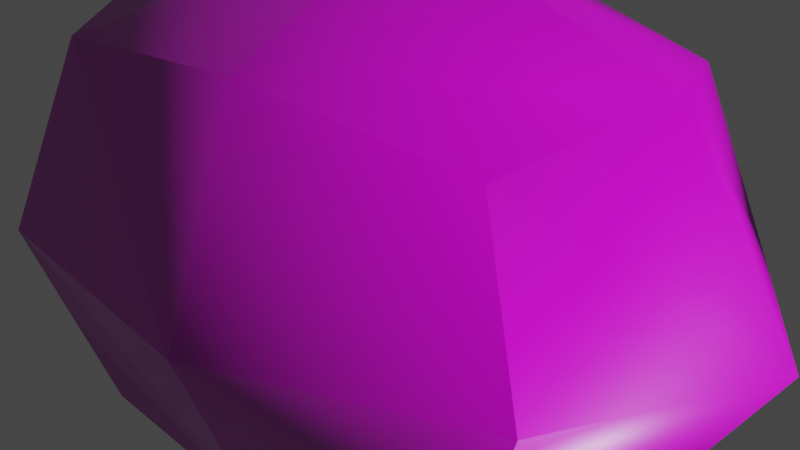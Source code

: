 # Source: rock8.blend  (saved by Blender 3.4.6; exported with 4.5.12 LTS)
import bpy
from mathutils import Matrix  # noqa: F401  (used for matrix-valued properties, if any)

bpy.ops.wm.read_factory_settings(use_empty=True)
scene = bpy.context.scene
scene.name = 'Scene'

# ---- collections
col_collection = bpy.data.collections.new('Collection'); scene.collection.children.link(col_collection)

# ---- images (referenced by path relative to the original .blend; pixels are not part of the script)
import os
ASSET_DIR = os.environ.get("B2B_ASSET_DIR", "")  # directory of the original .blend (textures are referenced by path, not embedded)
HERE = os.path.dirname(os.path.abspath(__file__))  # packed textures are extracted next to this script under _unpacked/

def load_image(name, relpath, width, height, colorspace="sRGB"):
    """Load a texture the original file referenced (path relative to the .blend, or extracted next to this script)."""
    p = next((c for c in (os.path.join(HERE, relpath), os.path.join(ASSET_DIR, relpath)) if relpath and os.path.exists(c)), "")
    if p:
        img = bpy.data.images.load(p, check_existing=True)
        img.name = name
    else:  # same state as the original file: an image datablock whose file is absent (Cycles renders it pink)
        img = bpy.data.images.new(name, width, height)
        img.source = "FILE"
        img.filepath = "//" + (relpath or name)
    img.colorspace_settings.name = colorspace
    return img
img_20230223_142356_jpg = load_image('20230223_142356.jpg', '20230223_142356.jpg', 1024, 1024, 'sRGB')
img_texture5_jpg = load_image('texture5.jpg', 'texture5.jpg', 1024, 1024, 'sRGB')

# ---- materials (node trees are filled in below, after node groups)
mat_material = bpy.data.materials.new('Material')
mat_material.use_transparent_shadow = False

# ---- material node trees
mat_material.use_nodes = True; mat_material.node_tree.nodes.clear()
_N = mat_material.node_tree.nodes; _L = mat_material.node_tree.links
n0 = _N.new('ShaderNodeOutputMaterial'); n0.name = 'Material Output'; n0.location = (355, 137)
n1 = _N.new('ShaderNodeBsdfPrincipled'); n1.name = 'Principled BSDF'; n1.location = (65, 137)
n1.distribution = 'GGX'
n1.subsurface_method = 'RANDOM_WALK_SKIN'
n1.inputs[2].default_value = 0.3964
n1.inputs[3].default_value = 1.45
n1.inputs[11].default_value = 1.01
n1.inputs[12].default_value = 1.0
n1.inputs[13].default_value = 1.0
n1.inputs[27].default_value = (0.0, 0.0, 0.0, 1.0)
n1.inputs[28].default_value = 1.0
n2 = _N.new('ShaderNodeTexImage'); n2.name = 'Image Texture'; n2.location = (-285, 139)
n2.image = img_20230223_142356_jpg
n3 = _N.new('ShaderNodeTexImage'); n3.name = 'Image Texture.001'; n3.location = (-529, -203)
n3.image = img_texture5_jpg
n4 = _N.new('ShaderNodeNormalMap'); n4.name = 'Normal Map'; n4.location = (-192, -278)
_L.new(n1.outputs[0], n0.inputs[0])
_L.new(n2.outputs[0], n1.inputs[0])
_L.new(n3.outputs[0], n4.inputs[1])
_L.new(n4.outputs[0], n1.inputs[5])
n0.is_active_output = True

# ---- world
world_world = bpy.data.worlds.new('World'); scene.world = world_world
world_world.use_nodes = True; world_world.node_tree.nodes.clear()
_N = world_world.node_tree.nodes; _L = world_world.node_tree.links
n0 = _N.new('ShaderNodeOutputWorld'); n0.name = 'World Output'; n0.location = (300, 300)
n1 = _N.new('ShaderNodeBackground'); n1.name = 'Background'; n1.location = (10, 300)
n1.inputs[0].default_value = (0.05088, 0.05088, 0.05088, 1.0)
_L.new(n1.outputs[0], n0.inputs[0])
n0.is_active_output = True
world_world.color = (0.05088, 0.05088, 0.05088)
world_world.use_sun_shadow = False
world_world.sun_shadow_jitter_overblur = 0.0

# ---- meshes
me_cube_001 = bpy.data.meshes.new('Cube.001')
me_cube_001.from_pydata([(-1.0, -1.0, -1.0), (-1.0, -1.0, 1.0), (-1.0, 1.0, -1.0), (-1.0, 1.0, 1.0), (1.443, -0.4909, -0.4909), (1.443, -0.4909, 0.4909), (1.443, 0.4909, -0.4909), (1.443, 0.4909, 0.4909)], [], [(0, 1, 3, 2), (2, 3, 7, 6), (6, 7, 5, 4), (4, 5, 1, 0), (2, 6, 4, 0), (7, 3, 1, 5)])
me_cube_001.polygons.foreach_set('use_smooth', [True] * 6)
_uv = me_cube_001.uv_layers.new(name='UVMap')
_uv.uv.foreach_set('vector', [0.604, 0.3756, 0.4981, 0.6134, 0.2603, 0.5076, 0.3662, 0.2698, 8.219e-05, 0.5034, 0.2603, 0.5076, 0.1888, 0.8312, 0.06108, 0.8292, 0.1369, 0.948, 0.1888, 0.8312, 0.3056, 0.8832, 0.2536, 0.9999, 0.3926, 0.9767, 0.3056, 0.8832, 0.4981, 0.6134, 0.6755, 0.804, 0.3662, 0.2698, 0.5587, 8.225e-05, 0.6755, 0.05203, 0.604, 0.3756, 0.1888, 0.8312, 0.2603, 0.5076, 0.4981, 0.6134, 0.3056, 0.8832])
me_cube_001.materials.append(mat_material)
me_cube_001.update()

# ---- objects
ob_cube = bpy.data.objects.new('Cube', me_cube_001)

# ---- transforms, parenting, visibility, modifiers, constraints
ob_cube.location = (0.0, 0.0, 0.0)
_m = ob_cube.modifiers.new('Subdivision', 'SUBSURF')
_m.levels = 5
_m.render_levels = 1
_m = ob_cube.modifiers.new('Displace', 'DISPLACE')

# ---- collection membership
col_collection.objects.link(ob_cube)

# ---- scene / render settings (as saved in the file)
scene.frame_start = 1; scene.frame_end = 250; scene.frame_set(1)
scene.render.engine = 'BLENDER_EEVEE_NEXT'
scene.cycles.sampling_pattern = 'TABULATED_SOBOL'
scene.cycles.use_light_tree = False
scene.view_settings.view_transform = 'Filmic'
bpy.context.view_layer.update()

# ---- added for rendering (the .blend has no active camera and no usable light): camera, sun
cam_auto = bpy.data.cameras.new('AutoCamera')
cam_auto.lens = 50.0
cam_auto.sensor_width = 36.0
cam_auto.clip_end = 1000.0
ob_auto_camera = bpy.data.objects.new('AutoCamera', cam_auto)
scene.collection.objects.link(ob_auto_camera)
ob_auto_camera.location = (2.57195, -2.80949, 1.8745)
ob_auto_camera.rotation_euler = (1.09748, -7.21219e-08, 0.694738)
scene.camera = ob_auto_camera
light_auto_sun = bpy.data.lights.new('AutoSun', 'SUN')
light_auto_sun.energy = 3.0
light_auto_sun.angle = 0.0523599
ob_auto_sun = bpy.data.objects.new('AutoSun', light_auto_sun)
scene.collection.objects.link(ob_auto_sun)
ob_auto_sun.rotation_euler = (0.872665, 0.174533, 0.523599)
bpy.context.view_layer.update()
